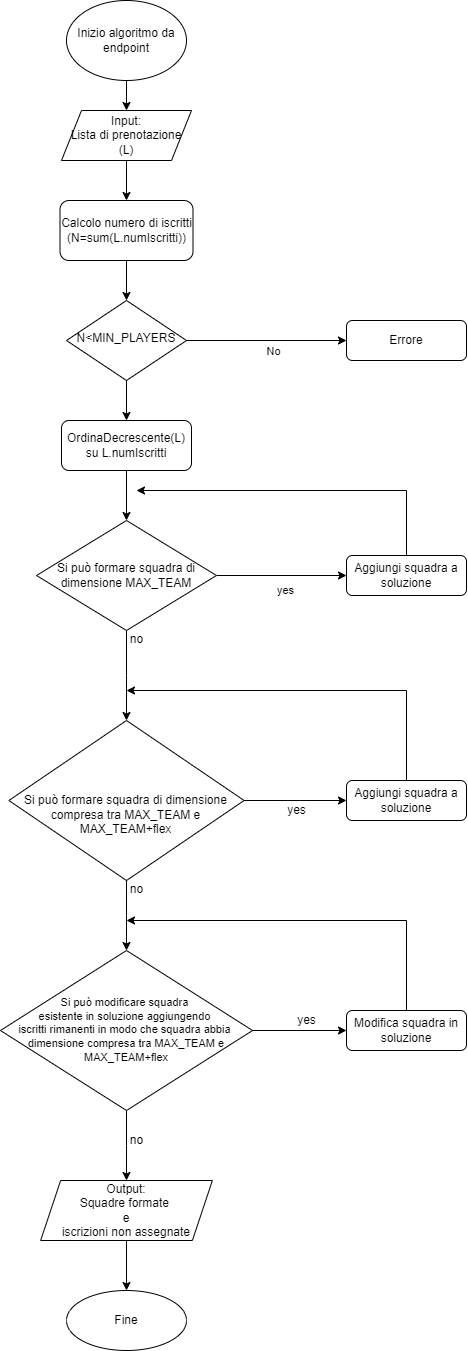

The diagram above was exported from draw.io. Its source (the exported page's mxGraphModel, read from the mxfile embedded in the PNG):
<mxGraphModel dx="1400" dy="655" grid="1" gridSize="10" guides="1" tooltips="1" connect="1" arrows="1" fold="1" page="1" pageScale="1" pageWidth="1200" pageHeight="1920" math="0" shadow="0">
  <root>
    <mxCell id="WIyWlLk6GJQsqaUBKTNV-0" />
    <mxCell id="WIyWlLk6GJQsqaUBKTNV-1" parent="WIyWlLk6GJQsqaUBKTNV-0" />
    <mxCell id="WIyWlLk6GJQsqaUBKTNV-6" value="N&amp;lt;MIN_PLAYERS" style="rhombus;whiteSpace=wrap;html=1;shadow=0;fontFamily=Helvetica;fontSize=12;align=center;strokeWidth=1;spacing=6;spacingTop=-4;" parent="WIyWlLk6GJQsqaUBKTNV-1" vertex="1">
      <mxGeometry x="160" y="330" width="120" height="80" as="geometry" />
    </mxCell>
    <mxCell id="WIyWlLk6GJQsqaUBKTNV-11" value="Aggiungi squadra a soluzione" style="rounded=1;whiteSpace=wrap;html=1;fontSize=12;glass=0;strokeWidth=1;shadow=0;" parent="WIyWlLk6GJQsqaUBKTNV-1" vertex="1">
      <mxGeometry x="440" y="585" width="120" height="40" as="geometry" />
    </mxCell>
    <mxCell id="FHSnnT-a0JovFRzCU4iO-14" value="" style="edgeStyle=orthogonalEdgeStyle;rounded=0;orthogonalLoop=1;jettySize=auto;html=1;" edge="1" parent="WIyWlLk6GJQsqaUBKTNV-1" source="WIyWlLk6GJQsqaUBKTNV-6" target="WIyWlLk6GJQsqaUBKTNV-12">
      <mxGeometry relative="1" as="geometry" />
    </mxCell>
    <mxCell id="FHSnnT-a0JovFRzCU4iO-16" value="" style="edgeStyle=orthogonalEdgeStyle;rounded=0;orthogonalLoop=1;jettySize=auto;html=1;" edge="1" parent="WIyWlLk6GJQsqaUBKTNV-1" source="WIyWlLk6GJQsqaUBKTNV-12" target="FHSnnT-a0JovFRzCU4iO-15">
      <mxGeometry relative="1" as="geometry" />
    </mxCell>
    <mxCell id="WIyWlLk6GJQsqaUBKTNV-12" value="OrdinaDecrescente(L)&lt;br&gt;su L.numIscritti" style="rounded=1;whiteSpace=wrap;html=1;fontSize=12;glass=0;strokeWidth=1;shadow=0;" parent="WIyWlLk6GJQsqaUBKTNV-1" vertex="1">
      <mxGeometry x="155" y="450" width="130" height="50" as="geometry" />
    </mxCell>
    <mxCell id="FHSnnT-a0JovFRzCU4iO-0" value="Calcolo numero di iscritti&lt;br&gt;(N=sum(L.numIscritti))" style="rounded=1;whiteSpace=wrap;html=1;" vertex="1" parent="WIyWlLk6GJQsqaUBKTNV-1">
      <mxGeometry x="153.5" y="230" width="133" height="60" as="geometry" />
    </mxCell>
    <mxCell id="FHSnnT-a0JovFRzCU4iO-1" value="" style="endArrow=classic;html=1;rounded=0;exitX=0.5;exitY=1;exitDx=0;exitDy=0;entryX=0.5;entryY=0;entryDx=0;entryDy=0;" edge="1" parent="WIyWlLk6GJQsqaUBKTNV-1" source="FHSnnT-a0JovFRzCU4iO-0" target="WIyWlLk6GJQsqaUBKTNV-6">
      <mxGeometry width="50" height="50" relative="1" as="geometry">
        <mxPoint x="390" y="370" as="sourcePoint" />
        <mxPoint x="440" y="320" as="targetPoint" />
      </mxGeometry>
    </mxCell>
    <mxCell id="FHSnnT-a0JovFRzCU4iO-2" value="" style="endArrow=classic;html=1;rounded=0;exitX=0.5;exitY=1;exitDx=0;exitDy=0;" edge="1" parent="WIyWlLk6GJQsqaUBKTNV-1" source="FHSnnT-a0JovFRzCU4iO-3" target="FHSnnT-a0JovFRzCU4iO-11">
      <mxGeometry width="50" height="50" relative="1" as="geometry">
        <mxPoint x="217" y="120" as="sourcePoint" />
        <mxPoint x="360" y="100" as="targetPoint" />
      </mxGeometry>
    </mxCell>
    <mxCell id="FHSnnT-a0JovFRzCU4iO-3" value="Inizio algoritmo da endpoint" style="ellipse;whiteSpace=wrap;html=1;" vertex="1" parent="WIyWlLk6GJQsqaUBKTNV-1">
      <mxGeometry x="160" y="30" width="120" height="80" as="geometry" />
    </mxCell>
    <mxCell id="FHSnnT-a0JovFRzCU4iO-5" value="" style="endArrow=classic;html=1;rounded=0;exitX=1;exitY=0.5;exitDx=0;exitDy=0;entryX=0;entryY=0.5;entryDx=0;entryDy=0;" edge="1" parent="WIyWlLk6GJQsqaUBKTNV-1" source="WIyWlLk6GJQsqaUBKTNV-6" target="FHSnnT-a0JovFRzCU4iO-6">
      <mxGeometry width="50" height="50" relative="1" as="geometry">
        <mxPoint x="390" y="270" as="sourcePoint" />
        <mxPoint x="440" y="220" as="targetPoint" />
      </mxGeometry>
    </mxCell>
    <mxCell id="FHSnnT-a0JovFRzCU4iO-10" value="No" style="edgeLabel;html=1;align=center;verticalAlign=middle;resizable=0;points=[];" vertex="1" connectable="0" parent="FHSnnT-a0JovFRzCU4iO-5">
      <mxGeometry x="0.236" y="-1" relative="1" as="geometry">
        <mxPoint x="-12" y="9" as="offset" />
      </mxGeometry>
    </mxCell>
    <mxCell id="FHSnnT-a0JovFRzCU4iO-6" value="Errore" style="rounded=1;whiteSpace=wrap;html=1;fontSize=12;glass=0;strokeWidth=1;shadow=0;" vertex="1" parent="WIyWlLk6GJQsqaUBKTNV-1">
      <mxGeometry x="440" y="350" width="120" height="40" as="geometry" />
    </mxCell>
    <mxCell id="FHSnnT-a0JovFRzCU4iO-12" value="" style="edgeStyle=orthogonalEdgeStyle;rounded=0;orthogonalLoop=1;jettySize=auto;html=1;" edge="1" parent="WIyWlLk6GJQsqaUBKTNV-1" source="FHSnnT-a0JovFRzCU4iO-11" target="FHSnnT-a0JovFRzCU4iO-0">
      <mxGeometry relative="1" as="geometry" />
    </mxCell>
    <mxCell id="FHSnnT-a0JovFRzCU4iO-11" value="Input: &lt;br&gt;Lista di prenotazione &lt;br&gt;(L)" style="shape=parallelogram;perimeter=parallelogramPerimeter;whiteSpace=wrap;html=1;fixedSize=1;" vertex="1" parent="WIyWlLk6GJQsqaUBKTNV-1">
      <mxGeometry x="155" y="140" width="130" height="50" as="geometry" />
    </mxCell>
    <mxCell id="FHSnnT-a0JovFRzCU4iO-18" value="yes" style="edgeStyle=orthogonalEdgeStyle;rounded=0;orthogonalLoop=1;jettySize=auto;html=1;" edge="1" parent="WIyWlLk6GJQsqaUBKTNV-1" source="FHSnnT-a0JovFRzCU4iO-15" target="WIyWlLk6GJQsqaUBKTNV-11">
      <mxGeometry x="0.0769" y="-15" relative="1" as="geometry">
        <mxPoint as="offset" />
      </mxGeometry>
    </mxCell>
    <mxCell id="FHSnnT-a0JovFRzCU4iO-23" value="no" style="edgeStyle=orthogonalEdgeStyle;rounded=0;orthogonalLoop=1;jettySize=auto;html=1;fontSize=12;" edge="1" parent="WIyWlLk6GJQsqaUBKTNV-1" source="FHSnnT-a0JovFRzCU4iO-15" target="FHSnnT-a0JovFRzCU4iO-22">
      <mxGeometry x="-0.7782" y="10" relative="1" as="geometry">
        <mxPoint as="offset" />
      </mxGeometry>
    </mxCell>
    <mxCell id="FHSnnT-a0JovFRzCU4iO-15" value="Si può formare squadra di dimensione MAX_TEAM" style="rhombus;whiteSpace=wrap;html=1;" vertex="1" parent="WIyWlLk6GJQsqaUBKTNV-1">
      <mxGeometry x="130" y="550" width="180" height="110" as="geometry" />
    </mxCell>
    <mxCell id="FHSnnT-a0JovFRzCU4iO-19" value="" style="endArrow=classic;html=1;rounded=0;exitX=0.5;exitY=0;exitDx=0;exitDy=0;" edge="1" parent="WIyWlLk6GJQsqaUBKTNV-1" source="WIyWlLk6GJQsqaUBKTNV-11">
      <mxGeometry width="50" height="50" relative="1" as="geometry">
        <mxPoint x="390" y="660" as="sourcePoint" />
        <mxPoint x="230" y="520" as="targetPoint" />
        <Array as="points">
          <mxPoint x="500" y="520" />
        </Array>
      </mxGeometry>
    </mxCell>
    <mxCell id="FHSnnT-a0JovFRzCU4iO-22" value="&lt;div style=&quot;&quot;&gt;&lt;span style=&quot;background-color: initial;&quot;&gt;&lt;font style=&quot;font-size: 12px;&quot;&gt;&lt;br&gt;&lt;/font&gt;&lt;/span&gt;&lt;/div&gt;&lt;div style=&quot;&quot;&gt;&lt;span style=&quot;background-color: initial;&quot;&gt;&lt;font style=&quot;font-size: 12px;&quot;&gt;&lt;br&gt;&lt;/font&gt;&lt;/span&gt;&lt;/div&gt;&lt;div style=&quot;&quot;&gt;&lt;span style=&quot;background-color: initial;&quot;&gt;&lt;font style=&quot;font-size: 12px;&quot;&gt;Si può formare squadra di dimensione compresa tra MAX_TEAM e MAX_TEAM+flex&lt;/font&gt;&lt;/span&gt;&lt;/div&gt;" style="rhombus;whiteSpace=wrap;html=1;align=center;" vertex="1" parent="WIyWlLk6GJQsqaUBKTNV-1">
      <mxGeometry x="102.38" y="750" width="235.25" height="160" as="geometry" />
    </mxCell>
    <mxCell id="FHSnnT-a0JovFRzCU4iO-24" value="Aggiungi squadra a soluzione" style="rounded=1;whiteSpace=wrap;html=1;fontSize=12;glass=0;strokeWidth=1;shadow=0;" vertex="1" parent="WIyWlLk6GJQsqaUBKTNV-1">
      <mxGeometry x="440" y="810" width="120" height="40" as="geometry" />
    </mxCell>
    <mxCell id="FHSnnT-a0JovFRzCU4iO-25" value="yes" style="edgeStyle=orthogonalEdgeStyle;rounded=0;orthogonalLoop=1;jettySize=auto;html=1;exitX=1;exitY=0.5;exitDx=0;exitDy=0;fontSize=12;" edge="1" parent="WIyWlLk6GJQsqaUBKTNV-1" target="FHSnnT-a0JovFRzCU4iO-24" source="FHSnnT-a0JovFRzCU4iO-22">
      <mxGeometry x="0.0232" y="-10" relative="1" as="geometry">
        <mxPoint x="316.5" y="815" as="sourcePoint" />
        <mxPoint as="offset" />
      </mxGeometry>
    </mxCell>
    <mxCell id="FHSnnT-a0JovFRzCU4iO-26" value="" style="endArrow=classic;html=1;rounded=0;exitX=0.5;exitY=0;exitDx=0;exitDy=0;" edge="1" parent="WIyWlLk6GJQsqaUBKTNV-1" source="FHSnnT-a0JovFRzCU4iO-24">
      <mxGeometry width="50" height="50" relative="1" as="geometry">
        <mxPoint x="390" y="870" as="sourcePoint" />
        <mxPoint x="220" y="720" as="targetPoint" />
        <Array as="points">
          <mxPoint x="500" y="720" />
        </Array>
      </mxGeometry>
    </mxCell>
    <mxCell id="FHSnnT-a0JovFRzCU4iO-28" value="no" style="edgeStyle=orthogonalEdgeStyle;rounded=0;orthogonalLoop=1;jettySize=auto;html=1;fontSize=12;exitX=0.5;exitY=1;exitDx=0;exitDy=0;" edge="1" parent="WIyWlLk6GJQsqaUBKTNV-1" target="FHSnnT-a0JovFRzCU4iO-29" source="FHSnnT-a0JovFRzCU4iO-22">
      <mxGeometry x="-0.715" y="10" relative="1" as="geometry">
        <mxPoint x="226.5" y="880" as="sourcePoint" />
        <mxPoint as="offset" />
      </mxGeometry>
    </mxCell>
    <mxCell id="FHSnnT-a0JovFRzCU4iO-35" value="no" style="edgeStyle=orthogonalEdgeStyle;rounded=0;orthogonalLoop=1;jettySize=auto;html=1;fontSize=12;" edge="1" parent="WIyWlLk6GJQsqaUBKTNV-1" source="FHSnnT-a0JovFRzCU4iO-29" target="FHSnnT-a0JovFRzCU4iO-34">
      <mxGeometry x="-0.1428" y="10" relative="1" as="geometry">
        <mxPoint y="-1" as="offset" />
      </mxGeometry>
    </mxCell>
    <mxCell id="FHSnnT-a0JovFRzCU4iO-29" value="&lt;div style=&quot;font-size: 11px;&quot;&gt;&lt;span style=&quot;background-color: initial;&quot;&gt;&lt;font style=&quot;font-size: 11px;&quot;&gt;Si può modificare squadra&amp;nbsp;&lt;/font&gt;&lt;/span&gt;&lt;/div&gt;&lt;div style=&quot;font-size: 11px;&quot;&gt;&lt;span style=&quot;background-color: initial;&quot;&gt;&lt;font style=&quot;font-size: 11px;&quot;&gt;esistente&amp;nbsp;&lt;/font&gt;&lt;/span&gt;&lt;span style=&quot;background-color: initial;&quot;&gt;in&amp;nbsp;&lt;/span&gt;&lt;span style=&quot;background-color: initial;&quot;&gt;soluzione aggiungendo&amp;nbsp;&lt;/span&gt;&lt;/div&gt;&lt;div style=&quot;font-size: 11px;&quot;&gt;&lt;span style=&quot;background-color: initial;&quot;&gt;iscritti rimanenti&amp;nbsp;&lt;/span&gt;&lt;span style=&quot;background-color: initial;&quot;&gt;in modo che squadra abbia&amp;nbsp;&lt;/span&gt;&lt;/div&gt;&lt;font style=&quot;font-size: 11px;&quot;&gt;dimensione compresa tra MAX_TEAM e MAX_TEAM+flex&lt;/font&gt;" style="rhombus;whiteSpace=wrap;html=1;align=center;spacing=2;" vertex="1" parent="WIyWlLk6GJQsqaUBKTNV-1">
      <mxGeometry x="93.95" y="980" width="252.12" height="160" as="geometry" />
    </mxCell>
    <mxCell id="FHSnnT-a0JovFRzCU4iO-30" value="Modifica squadra in soluzione" style="rounded=1;whiteSpace=wrap;html=1;fontSize=12;glass=0;strokeWidth=1;shadow=0;" vertex="1" parent="WIyWlLk6GJQsqaUBKTNV-1">
      <mxGeometry x="440" y="1040" width="120" height="40" as="geometry" />
    </mxCell>
    <mxCell id="FHSnnT-a0JovFRzCU4iO-31" value="yes" style="edgeStyle=orthogonalEdgeStyle;rounded=0;orthogonalLoop=1;jettySize=auto;html=1;exitX=1;exitY=0.5;exitDx=0;exitDy=0;fontSize=12;" edge="1" parent="WIyWlLk6GJQsqaUBKTNV-1" source="FHSnnT-a0JovFRzCU4iO-29" target="FHSnnT-a0JovFRzCU4iO-30">
      <mxGeometry x="0.1483" y="10" relative="1" as="geometry">
        <mxPoint x="316.5" y="1035" as="sourcePoint" />
        <mxPoint x="1" as="offset" />
      </mxGeometry>
    </mxCell>
    <mxCell id="FHSnnT-a0JovFRzCU4iO-32" value="" style="endArrow=classic;html=1;rounded=0;exitX=0.5;exitY=0;exitDx=0;exitDy=0;" edge="1" parent="WIyWlLk6GJQsqaUBKTNV-1" source="FHSnnT-a0JovFRzCU4iO-30">
      <mxGeometry width="50" height="50" relative="1" as="geometry">
        <mxPoint x="390" y="1090" as="sourcePoint" />
        <mxPoint x="220" y="950" as="targetPoint" />
        <Array as="points">
          <mxPoint x="500" y="950" />
        </Array>
      </mxGeometry>
    </mxCell>
    <mxCell id="FHSnnT-a0JovFRzCU4iO-37" value="" style="edgeStyle=orthogonalEdgeStyle;rounded=0;orthogonalLoop=1;jettySize=auto;html=1;fontSize=12;" edge="1" parent="WIyWlLk6GJQsqaUBKTNV-1" source="FHSnnT-a0JovFRzCU4iO-34" target="FHSnnT-a0JovFRzCU4iO-36">
      <mxGeometry relative="1" as="geometry" />
    </mxCell>
    <mxCell id="FHSnnT-a0JovFRzCU4iO-34" value="Output: &lt;br&gt;Squadre formate&amp;nbsp;&lt;br&gt;e&lt;br&gt;iscrizioni non assegnate" style="shape=parallelogram;perimeter=parallelogramPerimeter;whiteSpace=wrap;html=1;fixedSize=1;fontSize=12;" vertex="1" parent="WIyWlLk6GJQsqaUBKTNV-1">
      <mxGeometry x="134.13" y="1210" width="171.75" height="60" as="geometry" />
    </mxCell>
    <mxCell id="FHSnnT-a0JovFRzCU4iO-36" value="Fine" style="ellipse;whiteSpace=wrap;html=1;fontSize=12;" vertex="1" parent="WIyWlLk6GJQsqaUBKTNV-1">
      <mxGeometry x="160.01" y="1320" width="120" height="60" as="geometry" />
    </mxCell>
  </root>
</mxGraphModel>